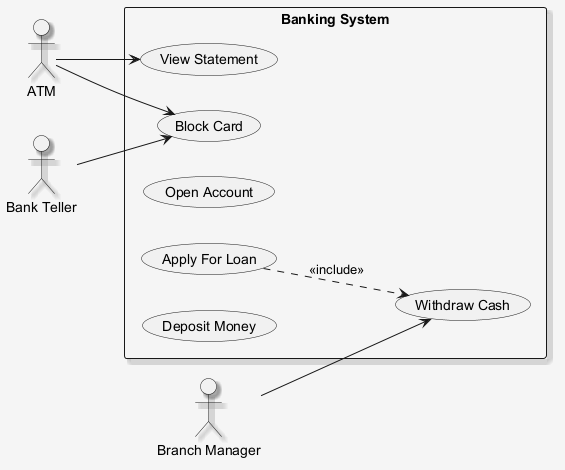

The diagram above was rendered by PlantUML. Its source (embedded in the PNG):
@startuml
skinparam shadowing false
skinparam backgroundColor #F5F5F5
skinparam shadowing true
left to right direction
actor "ATM" as A
actor "Branch Manager" as BM
actor "Bank Teller" as BT
rectangle "Banking System" {
  usecase "Block Card" as UC_BlockCard
  usecase "View Statement" as UC_ViewStatement
  usecase "Open Account" as UC_OpenAccount
  usecase "Apply For Loan" as UC_ApplyForLoan
  usecase "Deposit Money" as UC_DepositMoney
  usecase "Withdraw Cash" as UC_WithdrawCash
}
A --> UC_ViewStatement
A --> UC_BlockCard
BM --> UC_WithdrawCash
BT --> UC_BlockCard
UC_ApplyForLoan ..> UC_WithdrawCash : <<include>>
@enduml